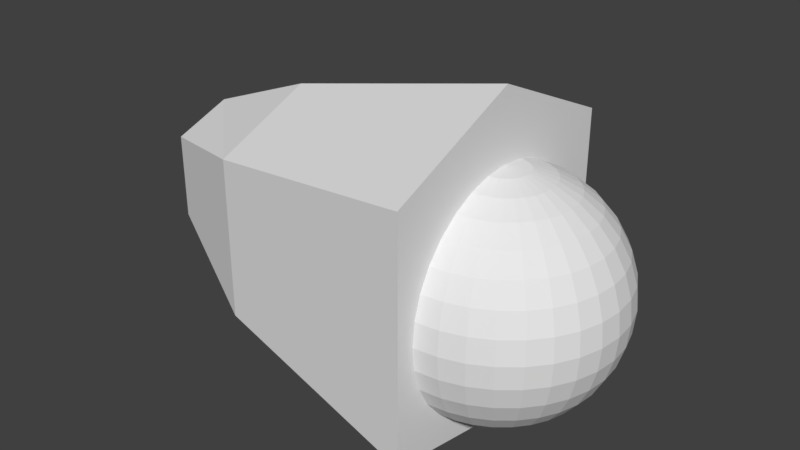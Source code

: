 # Source: L_finger3_1.blend  (saved by Blender 2.79.0; exported with 4.5.12 LTS)
import bpy
from mathutils import Matrix  # noqa: F401  (used for matrix-valued properties, if any)

bpy.ops.wm.read_factory_settings(use_empty=True)
scene = bpy.context.scene
scene.name = 'Scene'

# ---- collections
col_collection_1 = bpy.data.collections.new('Collection 1'); scene.collection.children.link(col_collection_1)

# ---- world
world_world = bpy.data.worlds.new('World'); scene.world = world_world
world_world.color = (0.05088, 0.05088, 0.05088)
world_world.use_sun_shadow = False
world_world.sun_shadow_jitter_overblur = 0.0
world_world.cycles.sampling_method = 'MANUAL'

# ---- meshes
me_000 = bpy.data.meshes.new('球.000')
me_000.from_pydata([(3.266e-07, 0.1951, 0.9808), (3.192e-07, 0.3827, 0.9239), (3.117e-07, 0.5556, 0.8315), (3.192e-07, 0.7071, 0.7071), (3.341e-07, 0.8315, 0.5556), (2.745e-07, 0.9239, 0.3827), (3.937e-07, 0.9808, 0.1951), (3.788e-07, 1.0, 7.55e-08), (3.937e-07, 0.9808, -0.1951), (2.298e-07, 0.9239, -0.3827), (3.341e-07, 0.8315, -0.5556), (3.192e-07, 0.7071, -0.7071), (3.415e-07, 0.5556, -0.8315), (3.043e-07, 0.3827, -0.9239), (3.08e-07, 0.1951, -0.9808), (0.03806, 0.1913, 0.9808), (0.07466, 0.3753, 0.9239), (0.1084, 0.5449, 0.8315), (0.138, 0.6935, 0.7071), (0.1622, 0.8155, 0.5556), (0.1802, 0.9061, 0.3827), (0.1913, 0.9619, 0.1951), (0.1951, 0.9808, 7.55e-08), (0.1913, 0.9619, -0.1951), (0.1802, 0.9061, -0.3827), (0.1622, 0.8155, -0.5556), (0.138, 0.6935, -0.7071), (0.1084, 0.5449, -0.8315), (0.07466, 0.3753, -0.9239), (0.03806, 0.1913, -0.9808), (0.07466, 0.1802, 0.9808), (0.1464, 0.3536, 0.9239), (0.2126, 0.5133, 0.8315), (0.2706, 0.6533, 0.7071), (0.3182, 0.7682, 0.5556), (0.3536, 0.8536, 0.3827), (0.3753, 0.9061, 0.1951), (0.3827, 0.9239, 7.55e-08), (0.3753, 0.9061, -0.1951), (0.3536, 0.8536, -0.3827), (0.3182, 0.7682, -0.5556), (0.2706, 0.6533, -0.7071), (0.2126, 0.5133, -0.8315), (0.1464, 0.3536, -0.9239), (0.07466, 0.1802, -0.9808), (0.1084, 0.1622, 0.9808), (0.2126, 0.3182, 0.9239), (0.3087, 0.4619, 0.8315), (0.3928, 0.5879, 0.7071), (0.4619, 0.6913, 0.5556), (0.5133, 0.7682, 0.3827), (0.5449, 0.8155, 0.1951), (0.5556, 0.8315, 7.55e-08), (0.5449, 0.8155, -0.1951), (0.5133, 0.7682, -0.3827), (0.4619, 0.6913, -0.5556), (0.3928, 0.5879, -0.7071), (0.3087, 0.4619, -0.8315), (0.2126, 0.3182, -0.9239), (0.1084, 0.1622, -0.9808), (0.138, 0.1379, 0.9808), (0.2706, 0.2706, 0.9239), (0.3928, 0.3928, 0.8315), (0.5, 0.5, 0.7071), (0.5879, 0.5879, 0.5556), (0.6533, 0.6533, 0.3827), (0.6935, 0.6935, 0.1951), (0.7071, 0.7071, 7.55e-08), (0.6935, 0.6935, -0.1951), (0.6533, 0.6533, -0.3827), (0.5879, 0.5879, -0.5556), (0.5, 0.5, -0.7071), (0.3928, 0.3928, -0.8315), (0.2706, 0.2706, -0.9239), (0.138, 0.1379, -0.9808), (0.1622, 0.1084, 0.9808), (0.3182, 0.2126, 0.9239), (0.4619, 0.3087, 0.8315), (0.5879, 0.3928, 0.7071), (0.6913, 0.4619, 0.5556), (0.7682, 0.5133, 0.3827), (0.8155, 0.5449, 0.1951), (0.8315, 0.5556, 7.55e-08), (0.8155, 0.5449, -0.1951), (0.7682, 0.5133, -0.3827), (0.6913, 0.4619, -0.5556), (0.5879, 0.3928, -0.7071), (0.4619, 0.3087, -0.8315), (0.3182, 0.2126, -0.9239), (0.1622, 0.1084, -0.9808), (0.1802, 0.07466, 0.9808), (0.3536, 0.1464, 0.9239), (0.5133, 0.2126, 0.8315), (0.6533, 0.2706, 0.7071), (0.7682, 0.3182, 0.5556), (0.8536, 0.3536, 0.3827), (0.9061, 0.3753, 0.1951), (0.9239, 0.3827, 7.55e-08), (0.9061, 0.3753, -0.1951), (0.8536, 0.3536, -0.3827), (0.7682, 0.3182, -0.5556), (0.6533, 0.2706, -0.7071), (0.5133, 0.2126, -0.8315), (0.3536, 0.1464, -0.9239), (0.1802, 0.07466, -0.9808), (0.1913, 0.03806, 0.9808), (0.3753, 0.07466, 0.9239), (0.5449, 0.1084, 0.8315), (0.6935, 0.1379, 0.7071), (0.8155, 0.1622, 0.5556), (0.9061, 0.1802, 0.3827), (0.9619, 0.1913, 0.1951), (0.9808, 0.1951, 7.55e-08), (0.9619, 0.1913, -0.1951), (0.9061, 0.1802, -0.3827), (0.8155, 0.1622, -0.5556), (0.6935, 0.1379, -0.7071), (0.5449, 0.1084, -0.8315), (0.3753, 0.07466, -0.9239), (0.1913, 0.03806, -0.9808), (0.1951, -7.212e-09, 0.9808), (0.3827, 4.122e-08, 0.9239), (0.5556, 2.632e-08, 0.8315), (0.7071, -2.584e-08, 0.7071), (0.8315, -8.544e-08, 0.5556), (0.9239, 6.357e-08, 0.3827), (0.9808, -8.544e-08, 0.1951), (1.0, -1.003e-07, 7.55e-08), (0.9808, -8.544e-08, -0.1951), (0.9239, 6.357e-08, -0.3827), (0.8315, -8.544e-08, -0.5556), (0.7071, -2.584e-08, -0.7071), (0.5556, -1.094e-08, -0.8315), (0.3827, 3.964e-09, -0.9239), (0.1951, 3.964e-09, -0.9808), (0.1913, -0.03806, 0.9808), (0.3753, -0.07466, 0.9239), (0.5449, -0.1084, 0.8315), (0.6935, -0.1379, 0.7071), (0.8155, -0.1622, 0.5556), (0.9061, -0.1802, 0.3827), (0.9619, -0.1913, 0.1951), (0.9808, -0.1951, 7.55e-08), (0.9619, -0.1913, -0.1951), (0.9061, -0.1802, -0.3827), (0.8155, -0.1622, -0.5556), (0.6935, -0.1379, -0.7071), (0.5449, -0.1084, -0.8315), (0.3753, -0.07466, -0.9239), (0.1913, -0.03806, -0.9808), (0.1802, -0.07466, 0.9808), (0.3536, -0.1464, 0.9239), (0.5133, -0.2126, 0.8315), (0.6533, -0.2706, 0.7071), (0.7682, -0.3182, 0.5556), (0.8536, -0.3536, 0.3827), (0.9061, -0.3753, 0.1951), (0.9239, -0.3827, 7.55e-08), (0.9061, -0.3753, -0.1951), (0.8536, -0.3536, -0.3827), (0.7682, -0.3182, -0.5556), (0.6533, -0.2706, -0.7071), (0.5133, -0.2126, -0.8315), (0.3536, -0.1464, -0.9239), (0.1802, -0.07466, -0.9808), (0.1622, -0.1084, 0.9808), (0.3182, -0.2126, 0.9239), (0.4619, -0.3087, 0.8315), (0.5879, -0.3928, 0.7071), (0.6913, -0.4619, 0.5556), (0.7682, -0.5133, 0.3827), (0.8155, -0.5449, 0.1951), (0.8315, -0.5556, 7.55e-08), (0.8155, -0.5449, -0.1951), (0.7682, -0.5133, -0.3827), (0.6913, -0.4619, -0.5556), (0.5879, -0.3928, -0.7071), (0.4619, -0.3087, -0.8315), (0.3182, -0.2126, -0.9239), (0.1622, -0.1084, -0.9808), (0.138, -0.1379, 0.9808), (0.2706, -0.2706, 0.9239), (0.3928, -0.3928, 0.8315), (0.5, -0.5, 0.7071), (0.5879, -0.5879, 0.5556), (0.6533, -0.6533, 0.3827), (0.6935, -0.6935, 0.1951), (0.7071, -0.7071, 7.55e-08), (0.6935, -0.6935, -0.1951), (0.6533, -0.6533, -0.3827), (0.5879, -0.5879, -0.5556), (0.5, -0.5, -0.7071), (0.3928, -0.3928, -0.8315), (0.2706, -0.2706, -0.9239), (0.1379, -0.1379, -0.9808), (0.1084, -0.1622, 0.9808), (0.2126, -0.3182, 0.9239), (0.3087, -0.4619, 0.8315), (0.3928, -0.5879, 0.7071), (0.4619, -0.6913, 0.5556), (0.5133, -0.7682, 0.3827), (0.5449, -0.8155, 0.1951), (0.5556, -0.8315, 7.55e-08), (0.5449, -0.8155, -0.1951), (0.5133, -0.7682, -0.3827), (0.4619, -0.6913, -0.5556), (0.3928, -0.5879, -0.7071), (0.3087, -0.4619, -0.8315), (0.2126, -0.3182, -0.9239), (0.1084, -0.1622, -0.9808), (3.258e-07, 0.0, -1.0), (0.07466, -0.1802, 0.9808), (0.1464, -0.3536, 0.9239), (0.2126, -0.5133, 0.8315), (0.2706, -0.6533, 0.7071), (0.3182, -0.7682, 0.5556), (0.3536, -0.8536, 0.3827), (0.3753, -0.9061, 0.1951), (0.3827, -0.9239, 7.55e-08), (0.3753, -0.9061, -0.1951), (0.3536, -0.8536, -0.3827), (0.3182, -0.7682, -0.5556), (0.2706, -0.6533, -0.7071), (0.2126, -0.5133, -0.8315), (0.1464, -0.3536, -0.9239), (0.07466, -0.1802, -0.9808), (0.03806, -0.1913, 0.9808), (0.07466, -0.3753, 0.9239), (0.1084, -0.5449, 0.8315), (0.1379, -0.6935, 0.7071), (0.1622, -0.8155, 0.5556), (0.1802, -0.9061, 0.3827), (0.1913, -0.9619, 0.1951), (0.1951, -0.9808, 7.55e-08), (0.1913, -0.9619, -0.1951), (0.1802, -0.9061, -0.3827), (0.1622, -0.8155, -0.5556), (0.1379, -0.6935, -0.7071), (0.1084, -0.5449, -0.8315), (0.07466, -0.3753, -0.9239), (0.03806, -0.1913, -0.9808), (3.117e-07, -0.1951, 0.9808), (2.819e-07, -0.3827, 0.9239), (2.819e-07, -0.5556, 0.8315), (1.851e-07, -0.7071, 0.7071), (1.404e-07, -0.8315, 0.5556), (3.192e-07, -0.9239, 0.3827), (9.567e-08, -0.9808, 0.1951), (1.404e-07, -1.0, 7.55e-08), (9.567e-08, -0.9808, -0.1951), (3.192e-07, -0.9239, -0.3827), (1.404e-07, -0.8315, -0.5556), (1.851e-07, -0.7071, -0.7071), (2.596e-07, -0.5556, -0.8315), (2.521e-07, -0.3827, -0.9239), (3.155e-07, -0.1951, -0.9808), (2.48e-08, -1.247e-07, 1.0), (-0.0001446, 1.137, 0.9273), (-0.0001446, -1.154, 0.9273), (-2.87, -0.4998, 0.1078), (-2.87, 0.4831, 0.1078), (-0.0001446, 1.141, -1.078), (-0.0001446, -1.157, -1.078), (-2.87, -0.4998, -0.6035), (-2.87, 0.4831, -0.6035), (-0.0001446, -0.008361, 1.134), (-2.87, -0.008361, 0.1809), (-0.0001446, -0.008361, -1.591), (-2.87, -0.008361, -0.7875), (-1.944, 0.8416, 0.5833), (-1.944, -0.8583, -0.7806), (-1.944, -0.008361, 0.7183), (-1.944, 0.8416, -0.7806), (-1.944, -0.8583, 0.5833), (-1.944, -0.008361, -1.143)], [], [(4, 3, 18, 19), (2, 1, 16, 17), (13, 12, 27, 28), (11, 10, 25, 26), (9, 8, 23, 24), (7, 6, 21, 22), (5, 4, 19, 20), (3, 2, 17, 18), (14, 13, 28, 29), (1, 0, 15, 16), (12, 11, 26, 27), (10, 9, 24, 25), (8, 7, 22, 23), (6, 5, 20, 21), (19, 18, 33, 34), (17, 16, 31, 32), (28, 27, 42, 43), (26, 25, 40, 41), (24, 23, 38, 39), (22, 21, 36, 37), (20, 19, 34, 35), (18, 17, 32, 33), (29, 28, 43, 44), (16, 15, 30, 31), (27, 26, 41, 42), (25, 24, 39, 40), (23, 22, 37, 38), (21, 20, 35, 36), (34, 33, 48, 49), (32, 31, 46, 47), (43, 42, 57, 58), (41, 40, 55, 56), (39, 38, 53, 54), (37, 36, 51, 52), (35, 34, 49, 50), (33, 32, 47, 48), (44, 43, 58, 59), (31, 30, 45, 46), (42, 41, 56, 57), (40, 39, 54, 55), (38, 37, 52, 53), (36, 35, 50, 51), (49, 48, 63, 64), (47, 46, 61, 62), (58, 57, 72, 73), (56, 55, 70, 71), (54, 53, 68, 69), (52, 51, 66, 67), (50, 49, 64, 65), (48, 47, 62, 63), (59, 58, 73, 74), (46, 45, 60, 61), (57, 56, 71, 72), (55, 54, 69, 70), (53, 52, 67, 68), (51, 50, 65, 66), (64, 63, 78, 79), (62, 61, 76, 77), (73, 72, 87, 88), (71, 70, 85, 86), (69, 68, 83, 84), (67, 66, 81, 82), (65, 64, 79, 80), (63, 62, 77, 78), (74, 73, 88, 89), (61, 60, 75, 76), (72, 71, 86, 87), (70, 69, 84, 85), (68, 67, 82, 83), (66, 65, 80, 81), (79, 78, 93, 94), (77, 76, 91, 92), (88, 87, 102, 103), (86, 85, 100, 101), (84, 83, 98, 99), (82, 81, 96, 97), (80, 79, 94, 95), (78, 77, 92, 93), (89, 88, 103, 104), (76, 75, 90, 91), (87, 86, 101, 102), (85, 84, 99, 100), (83, 82, 97, 98), (81, 80, 95, 96), (94, 93, 108, 109), (92, 91, 106, 107), (103, 102, 117, 118), (101, 100, 115, 116), (99, 98, 113, 114), (97, 96, 111, 112), (95, 94, 109, 110), (93, 92, 107, 108), (104, 103, 118, 119), (91, 90, 105, 106), (102, 101, 116, 117), (100, 99, 114, 115), (98, 97, 112, 113), (96, 95, 110, 111), (109, 108, 123, 124), (107, 106, 121, 122), (118, 117, 132, 133), (116, 115, 130, 131), (114, 113, 128, 129), (112, 111, 126, 127), (110, 109, 124, 125), (108, 107, 122, 123), (119, 118, 133, 134), (106, 105, 120, 121), (117, 116, 131, 132), (115, 114, 129, 130), (113, 112, 127, 128), (111, 110, 125, 126), (124, 123, 138, 139), (122, 121, 136, 137), (133, 132, 147, 148), (131, 130, 145, 146), (129, 128, 143, 144), (127, 126, 141, 142), (125, 124, 139, 140), (123, 122, 137, 138), (134, 133, 148, 149), (121, 120, 135, 136), (132, 131, 146, 147), (130, 129, 144, 145), (128, 127, 142, 143), (126, 125, 140, 141), (139, 138, 153, 154), (137, 136, 151, 152), (148, 147, 162, 163), (146, 145, 160, 161), (144, 143, 158, 159), (142, 141, 156, 157), (140, 139, 154, 155), (138, 137, 152, 153), (149, 148, 163, 164), (136, 135, 150, 151), (147, 146, 161, 162), (145, 144, 159, 160), (143, 142, 157, 158), (141, 140, 155, 156), (154, 153, 168, 169), (152, 151, 166, 167), (163, 162, 177, 178), (161, 160, 175, 176), (159, 158, 173, 174), (157, 156, 171, 172), (155, 154, 169, 170), (153, 152, 167, 168), (164, 163, 178, 179), (151, 150, 165, 166), (162, 161, 176, 177), (160, 159, 174, 175), (158, 157, 172, 173), (156, 155, 170, 171), (169, 168, 183, 184), (167, 166, 181, 182), (178, 177, 192, 193), (176, 175, 190, 191), (174, 173, 188, 189), (172, 171, 186, 187), (170, 169, 184, 185), (168, 167, 182, 183), (179, 178, 193, 194), (166, 165, 180, 181), (177, 176, 191, 192), (175, 174, 189, 190), (173, 172, 187, 188), (171, 170, 185, 186), (184, 183, 198, 199), (182, 181, 196, 197), (193, 192, 207, 208), (191, 190, 205, 206), (189, 188, 203, 204), (187, 186, 201, 202), (185, 184, 199, 200), (183, 182, 197, 198), (194, 193, 208, 209), (181, 180, 195, 196), (192, 191, 206, 207), (190, 189, 204, 205), (188, 187, 202, 203), (186, 185, 200, 201), (199, 198, 214, 215), (197, 196, 212, 213), (208, 207, 223, 224), (206, 205, 221, 222), (204, 203, 219, 220), (202, 201, 217, 218), (200, 199, 215, 216), (198, 197, 213, 214), (209, 208, 224, 225), (196, 195, 211, 212), (207, 206, 222, 223), (205, 204, 220, 221), (203, 202, 218, 219), (201, 200, 216, 217), (215, 214, 229, 230), (213, 212, 227, 228), (224, 223, 238, 239), (222, 221, 236, 237), (220, 219, 234, 235), (218, 217, 232, 233), (216, 215, 230, 231), (214, 213, 228, 229), (225, 224, 239, 240), (212, 211, 226, 227), (223, 222, 237, 238), (221, 220, 235, 236), (219, 218, 233, 234), (217, 216, 231, 232), (230, 229, 244, 245), (228, 227, 242, 243), (239, 238, 253, 254), (237, 236, 251, 252), (235, 234, 249, 250), (233, 232, 247, 248), (231, 230, 245, 246), (229, 228, 243, 244), (240, 239, 254, 255), (227, 226, 241, 242), (238, 237, 252, 253), (236, 235, 250, 251), (234, 233, 248, 249), (232, 231, 246, 247), (210, 14, 29), (0, 256, 15), (210, 29, 44), (15, 256, 30), (210, 44, 59), (30, 256, 45), (210, 59, 74), (45, 256, 60), (210, 74, 89), (60, 256, 75), (210, 89, 104), (75, 256, 90), (210, 104, 119), (90, 256, 105), (210, 119, 134), (105, 256, 120), (210, 134, 149), (120, 256, 135), (210, 149, 164), (135, 256, 150), (210, 164, 179), (150, 256, 165), (210, 179, 194), (165, 256, 180), (210, 194, 209), (180, 256, 195), (210, 209, 225), (195, 256, 211), (210, 225, 240), (211, 256, 226), (210, 240, 255), (226, 256, 241), (261, 267, 265, 257), (262, 270, 273, 258), (268, 264, 260, 266), (272, 261, 257, 269), (257, 265, 271, 269), (272, 274, 267, 261), (267, 262, 258, 265), (265, 258, 273, 271), (274, 270, 262, 267), (263, 268, 266, 259), (264, 272, 269, 260), (271, 273, 259, 266), (269, 271, 266, 260), (270, 263, 259, 273), (268, 263, 270, 274), (264, 268, 274, 272)])
_uv = me_000.uv_layers.new(name='UVマップ')
_uv.uv.foreach_set('vector', [0.2277, 0.5625, 0.2578, 0.565, 0.2562, 0.5854, 0.2287, 0.5864, 0.2871, 0.5714, 0.3151, 0.581, 0.312, 0.5916, 0.2841, 0.5872, 0.03689, 0.7081, 0.04457, 0.6825, 0.05762, 0.6889, 0.04619, 0.7112, 0.05625, 0.6577, 0.07198, 0.6343, 0.08863, 0.6493, 0.07183, 0.6681, 0.09153, 0.6133, 0.1144, 0.5953, 0.1289, 0.6182, 0.1077, 0.6326, 0.1402, 0.5809, 0.1681, 0.5705, 0.1763, 0.5969, 0.1518, 0.6062, 0.1975, 0.5643, 0.2277, 0.5625, 0.2287, 0.5864, 0.202, 0.5903, 0.2578, 0.565, 0.2871, 0.5714, 0.2841, 0.5872, 0.2562, 0.5854, 0.03276, 0.7335, 0.03689, 0.7081, 0.04619, 0.7112, 0.03757, 0.7345, 0.3151, 0.581, 0.3416, 0.5929, 0.3397, 0.5982, 0.312, 0.5916, 0.04457, 0.6825, 0.05625, 0.6577, 0.07183, 0.6681, 0.05762, 0.6889, 0.07198, 0.6343, 0.09153, 0.6133, 0.1077, 0.6326, 0.08863, 0.6493, 0.1144, 0.5953, 0.1402, 0.5809, 0.1518, 0.6062, 0.1289, 0.6182, 0.1681, 0.5705, 0.1975, 0.5643, 0.202, 0.5903, 0.1763, 0.5969, 0.2287, 0.5864, 0.2562, 0.5854, 0.2572, 0.6044, 0.2318, 0.608, 0.2841, 0.5872, 0.312, 0.5916, 0.3109, 0.6023, 0.2836, 0.6025, 0.04619, 0.7112, 0.05762, 0.6889, 0.06864, 0.6967, 0.05439, 0.7157, 0.07183, 0.6681, 0.08863, 0.6493, 0.102, 0.6644, 0.08459, 0.6796, 0.1077, 0.6326, 0.1289, 0.6182, 0.1408, 0.639, 0.1208, 0.6508, 0.1518, 0.6062, 0.1763, 0.5969, 0.1841, 0.6203, 0.1619, 0.6289, 0.202, 0.5903, 0.2287, 0.5864, 0.2318, 0.608, 0.2074, 0.6134, 0.2562, 0.5854, 0.2841, 0.5872, 0.2836, 0.6025, 0.2572, 0.6044, 0.03757, 0.7345, 0.04619, 0.7112, 0.05439, 0.7157, 0.04198, 0.7364, 0.312, 0.5916, 0.3397, 0.5982, 0.3388, 0.6036, 0.3109, 0.6023, 0.05762, 0.6889, 0.07183, 0.6681, 0.08459, 0.6796, 0.06864, 0.6967, 0.08863, 0.6493, 0.1077, 0.6326, 0.1208, 0.6508, 0.102, 0.6644, 0.1289, 0.6182, 0.1518, 0.6062, 0.1619, 0.6289, 0.1408, 0.639, 0.1763, 0.5969, 0.202, 0.5903, 0.2074, 0.6134, 0.1841, 0.6203, 0.2318, 0.608, 0.2572, 0.6044, 0.2602, 0.6222, 0.2363, 0.6281, 0.2836, 0.6025, 0.3109, 0.6023, 0.3116, 0.6127, 0.2853, 0.6171, 0.05439, 0.7157, 0.06864, 0.6967, 0.07776, 0.7057, 0.06137, 0.7214, 0.08459, 0.6796, 0.102, 0.6644, 0.1129, 0.6795, 0.09496, 0.6918, 0.1208, 0.6508, 0.1408, 0.639, 0.1508, 0.6587, 0.1315, 0.6685, 0.1619, 0.6289, 0.1841, 0.6203, 0.1918, 0.6419, 0.1709, 0.6499, 0.2074, 0.6134, 0.2318, 0.608, 0.2363, 0.6281, 0.2136, 0.6346, 0.2572, 0.6044, 0.2836, 0.6025, 0.2853, 0.6171, 0.2602, 0.6222, 0.04198, 0.7364, 0.05439, 0.7157, 0.06137, 0.7214, 0.04588, 0.739, 0.3109, 0.6023, 0.3388, 0.6036, 0.339, 0.6091, 0.3116, 0.6127, 0.06864, 0.6967, 0.08459, 0.6796, 0.09496, 0.6918, 0.07776, 0.7057, 0.102, 0.6644, 0.1208, 0.6508, 0.1315, 0.6685, 0.1129, 0.6795, 0.1408, 0.639, 0.1619, 0.6289, 0.1709, 0.6499, 0.1508, 0.6587, 0.1841, 0.6203, 0.2074, 0.6134, 0.2136, 0.6346, 0.1918, 0.6419, 0.2363, 0.6281, 0.2602, 0.6222, 0.265, 0.6391, 0.2422, 0.647, 0.2853, 0.6171, 0.3116, 0.6127, 0.3139, 0.6228, 0.2889, 0.6311, 0.06137, 0.7214, 0.07776, 0.7057, 0.0851, 0.7154, 0.0671, 0.7279, 0.09496, 0.6918, 0.1129, 0.6795, 0.1216, 0.6948, 0.1032, 0.7045, 0.1315, 0.6685, 0.1508, 0.6587, 0.1594, 0.6778, 0.1403, 0.686, 0.1709, 0.6499, 0.1918, 0.6419, 0.1994, 0.6624, 0.1791, 0.67, 0.2136, 0.6346, 0.2363, 0.6281, 0.2422, 0.647, 0.2204, 0.6548, 0.2602, 0.6222, 0.2853, 0.6171, 0.2889, 0.6311, 0.265, 0.6391, 0.04588, 0.739, 0.06137, 0.7214, 0.0671, 0.7279, 0.04917, 0.7423, 0.3116, 0.6127, 0.339, 0.6091, 0.3401, 0.6144, 0.3139, 0.6228, 0.07776, 0.7057, 0.09496, 0.6918, 0.1032, 0.7045, 0.0851, 0.7154, 0.1129, 0.6795, 0.1315, 0.6685, 0.1403, 0.686, 0.1216, 0.6948, 0.1508, 0.6587, 0.1709, 0.6499, 0.1791, 0.67, 0.1594, 0.6778, 0.1918, 0.6419, 0.2136, 0.6346, 0.2204, 0.6548, 0.1994, 0.6624, 0.2422, 0.647, 0.265, 0.6391, 0.2716, 0.6553, 0.2495, 0.6654, 0.2889, 0.6311, 0.3139, 0.6228, 0.3179, 0.6323, 0.2944, 0.6443, 0.0671, 0.7279, 0.0851, 0.7154, 0.09075, 0.7257, 0.07156, 0.7351, 0.1032, 0.7045, 0.1216, 0.6948, 0.1284, 0.7103, 0.1096, 0.7176, 0.1403, 0.686, 0.1594, 0.6778, 0.1667, 0.6969, 0.1473, 0.7035, 0.1791, 0.67, 0.1994, 0.6624, 0.207, 0.6826, 0.1866, 0.69, 0.2204, 0.6548, 0.2422, 0.647, 0.2495, 0.6654, 0.228, 0.6744, 0.265, 0.6391, 0.2889, 0.6311, 0.2944, 0.6443, 0.2716, 0.6553, 0.04917, 0.7423, 0.0671, 0.7279, 0.07156, 0.7351, 0.05178, 0.746, 0.3139, 0.6228, 0.3401, 0.6144, 0.3422, 0.6194, 0.3179, 0.6323, 0.0851, 0.7154, 0.1032, 0.7045, 0.1096, 0.7176, 0.09075, 0.7257, 0.1216, 0.6948, 0.1403, 0.686, 0.1473, 0.7035, 0.1284, 0.7103, 0.1594, 0.6778, 0.1791, 0.67, 0.1866, 0.69, 0.1667, 0.6969, 0.1994, 0.6624, 0.2204, 0.6548, 0.228, 0.6744, 0.207, 0.6826, 0.2495, 0.6654, 0.2716, 0.6553, 0.28, 0.671, 0.2583, 0.6835, 0.2944, 0.6443, 0.3179, 0.6323, 0.3234, 0.6411, 0.3017, 0.6569, 0.07156, 0.7351, 0.09075, 0.7257, 0.09477, 0.7365, 0.07476, 0.7427, 0.1096, 0.7176, 0.1284, 0.7103, 0.1334, 0.7262, 0.1142, 0.7311, 0.1473, 0.7035, 0.1667, 0.6969, 0.1727, 0.7164, 0.1527, 0.7214, 0.1866, 0.69, 0.207, 0.6826, 0.2149, 0.7033, 0.1936, 0.7106, 0.228, 0.6744, 0.2495, 0.6654, 0.2583, 0.6835, 0.2366, 0.6943, 0.2716, 0.6553, 0.2944, 0.6443, 0.3017, 0.6569, 0.28, 0.671, 0.05178, 0.746, 0.07156, 0.7351, 0.07476, 0.7427, 0.05367, 0.75, 0.3179, 0.6323, 0.3422, 0.6194, 0.3452, 0.624, 0.3234, 0.6411, 0.09075, 0.7257, 0.1096, 0.7176, 0.1142, 0.7311, 0.09477, 0.7365, 0.1284, 0.7103, 0.1473, 0.7035, 0.1527, 0.7214, 0.1334, 0.7262, 0.1667, 0.6969, 0.1866, 0.69, 0.1936, 0.7106, 0.1727, 0.7164, 0.207, 0.6826, 0.228, 0.6744, 0.2366, 0.6943, 0.2149, 0.7033, 0.2583, 0.6835, 0.28, 0.671, 0.2905, 0.6862, 0.269, 0.7017, 0.3017, 0.6569, 0.3234, 0.6411, 0.3305, 0.649, 0.311, 0.6685, 0.07476, 0.7427, 0.09477, 0.7365, 0.0972, 0.7475, 0.07667, 0.7507, 0.1142, 0.7311, 0.1334, 0.7262, 0.1364, 0.7423, 0.1169, 0.7448, 0.1527, 0.7214, 0.1727, 0.7164, 0.1773, 0.737, 0.1563, 0.7398, 0.1936, 0.7106, 0.2149, 0.7033, 0.2234, 0.7254, 0.2, 0.7328, 0.2366, 0.6943, 0.2583, 0.6835, 0.269, 0.7017, 0.2466, 0.7149, 0.28, 0.671, 0.3017, 0.6569, 0.311, 0.6685, 0.2905, 0.6862, 0.05367, 0.75, 0.07476, 0.7427, 0.07667, 0.7507, 0.05481, 0.7544, 0.3234, 0.6411, 0.3452, 0.624, 0.3491, 0.6279, 0.3305, 0.649, 0.09477, 0.7365, 0.1142, 0.7311, 0.1169, 0.7448, 0.0972, 0.7475, 0.1334, 0.7262, 0.1527, 0.7214, 0.1563, 0.7398, 0.1364, 0.7423, 0.1727, 0.7164, 0.1936, 0.7106, 0.2, 0.7328, 0.1773, 0.737, 0.2149, 0.7033, 0.2366, 0.6943, 0.2466, 0.7149, 0.2234, 0.7254, 0.269, 0.7017, 0.2905, 0.6862, 0.3037, 0.7008, 0.2825, 0.7203, 0.311, 0.6685, 0.3305, 0.649, 0.339, 0.6557, 0.3225, 0.6791, 0.07667, 0.7507, 0.0972, 0.7475, 0.09803, 0.7587, 0.07731, 0.7588, 0.1169, 0.7448, 0.1364, 0.7423, 0.1376, 0.7587, 0.1179, 0.7587, 0.1563, 0.7398, 0.1773, 0.737, 0.1794, 0.7589, 0.1577, 0.7588, 0.2, 0.7328, 0.2234, 0.7254, 0.2331, 0.7502, 0.2054, 0.7591, 0.2466, 0.7149, 0.269, 0.7017, 0.2825, 0.7203, 0.2589, 0.737, 0.2905, 0.6862, 0.311, 0.6685, 0.3225, 0.6791, 0.3037, 0.7008, 0.05481, 0.7544, 0.07667, 0.7507, 0.07731, 0.7588, 0.05517, 0.7588, 0.3305, 0.649, 0.3491, 0.6279, 0.3536, 0.6311, 0.339, 0.6557, 0.0972, 0.7475, 0.1169, 0.7448, 0.1179, 0.7587, 0.09803, 0.7587, 0.1364, 0.7423, 0.1563, 0.7398, 0.1577, 0.7588, 0.1376, 0.7587, 0.1773, 0.737, 0.2, 0.7328, 0.2054, 0.7591, 0.1794, 0.7589, 0.2234, 0.7254, 0.2466, 0.7149, 0.2589, 0.737, 0.2331, 0.7502, 0.2819, 0.7987, 0.3026, 0.8191, 0.2889, 0.8333, 0.2679, 0.8171, 0.3204, 0.842, 0.3353, 0.8664, 0.3265, 0.8724, 0.3084, 0.8519, 0.07731, 0.7588, 0.09803, 0.7587, 0.09726, 0.7699, 0.07668, 0.7669, 0.1179, 0.7587, 0.1376, 0.7587, 0.1366, 0.7751, 0.117, 0.7726, 0.1577, 0.7588, 0.1794, 0.7589, 0.1773, 0.7805, 0.1564, 0.7776, 0.2054, 0.7591, 0.2328, 0.768, 0.2229, 0.7926, 0.1996, 0.7849, 0.2585, 0.7814, 0.2819, 0.7987, 0.2679, 0.8171, 0.2458, 0.8034, 0.3026, 0.8191, 0.3204, 0.842, 0.3084, 0.8519, 0.2889, 0.8333, 0.05517, 0.7588, 0.07731, 0.7588, 0.07668, 0.7669, 0.05476, 0.7632, 0.3353, 0.8664, 0.3477, 0.8916, 0.343, 0.8943, 0.3265, 0.8724, 0.09803, 0.7587, 0.1179, 0.7587, 0.117, 0.7726, 0.09726, 0.7699, 0.1376, 0.7587, 0.1577, 0.7588, 0.1564, 0.7776, 0.1366, 0.7751, 0.1794, 0.7589, 0.2054, 0.7591, 0.1996, 0.7849, 0.1773, 0.7805, 0.2328, 0.768, 0.2585, 0.7814, 0.2458, 0.8034, 0.2229, 0.7926, 0.2679, 0.8171, 0.2889, 0.8333, 0.2778, 0.848, 0.2567, 0.8349, 0.3084, 0.8519, 0.3265, 0.8724, 0.3191, 0.8796, 0.2986, 0.8629, 0.07668, 0.7669, 0.09726, 0.7699, 0.0949, 0.781, 0.07476, 0.7749, 0.117, 0.7726, 0.1366, 0.7751, 0.1335, 0.7912, 0.1144, 0.7864, 0.1564, 0.7776, 0.1773, 0.7805, 0.1727, 0.8009, 0.1529, 0.7959, 0.1996, 0.7849, 0.2229, 0.7926, 0.2142, 0.8144, 0.1932, 0.8069, 0.2458, 0.8034, 0.2679, 0.8171, 0.2567, 0.8349, 0.2355, 0.8237, 0.2889, 0.8333, 0.3084, 0.8519, 0.2986, 0.8629, 0.2778, 0.848, 0.05476, 0.7632, 0.07668, 0.7669, 0.07476, 0.7749, 0.05357, 0.7675, 0.3265, 0.8724, 0.343, 0.8943, 0.339, 0.8978, 0.3191, 0.8796, 0.09726, 0.7699, 0.117, 0.7726, 0.1144, 0.7864, 0.0949, 0.781, 0.1366, 0.7751, 0.1564, 0.7776, 0.1529, 0.7959, 0.1335, 0.7912, 0.1773, 0.7805, 0.1996, 0.7849, 0.1932, 0.8069, 0.1727, 0.8009, 0.2229, 0.7926, 0.2458, 0.8034, 0.2355, 0.8237, 0.2142, 0.8144, 0.2567, 0.8349, 0.2778, 0.848, 0.269, 0.8631, 0.2476, 0.8525, 0.2986, 0.8629, 0.3191, 0.8796, 0.3131, 0.8878, 0.2908, 0.8748, 0.07476, 0.7749, 0.0949, 0.781, 0.09095, 0.7918, 0.07157, 0.7826, 0.1144, 0.7864, 0.1335, 0.7912, 0.1287, 0.807, 0.1099, 0.7998, 0.1529, 0.7959, 0.1727, 0.8009, 0.1667, 0.8203, 0.1476, 0.8136, 0.1932, 0.8069, 0.2142, 0.8144, 0.2063, 0.8347, 0.1863, 0.8272, 0.2355, 0.8237, 0.2567, 0.8349, 0.2476, 0.8525, 0.2267, 0.8431, 0.2778, 0.848, 0.2986, 0.8629, 0.2908, 0.8748, 0.269, 0.8631, 0.05357, 0.7675, 0.07476, 0.7749, 0.07157, 0.7826, 0.05163, 0.7716, 0.3191, 0.8796, 0.339, 0.8978, 0.3358, 0.902, 0.3131, 0.8878, 0.0949, 0.781, 0.1144, 0.7864, 0.1099, 0.7998, 0.09095, 0.7918, 0.1335, 0.7912, 0.1529, 0.7959, 0.1476, 0.8136, 0.1287, 0.807, 0.1727, 0.8009, 0.1932, 0.8069, 0.1863, 0.8272, 0.1667, 0.8203, 0.2142, 0.8144, 0.2355, 0.8237, 0.2267, 0.8431, 0.2063, 0.8347, 0.2476, 0.8525, 0.269, 0.8631, 0.262, 0.8786, 0.2401, 0.8703, 0.2908, 0.8748, 0.3131, 0.8878, 0.3086, 0.8968, 0.2849, 0.8874, 0.07157, 0.7826, 0.09095, 0.7918, 0.08537, 0.8022, 0.06709, 0.7898, 0.1099, 0.7998, 0.1287, 0.807, 0.1221, 0.8225, 0.1037, 0.813, 0.1476, 0.8136, 0.1667, 0.8203, 0.1596, 0.8391, 0.1407, 0.8311, 0.1863, 0.8272, 0.2063, 0.8347, 0.1987, 0.8546, 0.1788, 0.8469, 0.2267, 0.8431, 0.2476, 0.8525, 0.2401, 0.8703, 0.219, 0.8622, 0.269, 0.8631, 0.2908, 0.8748, 0.2849, 0.8874, 0.262, 0.8786, 0.05163, 0.7716, 0.07157, 0.7826, 0.06709, 0.7898, 0.04897, 0.7753, 0.3131, 0.8878, 0.3358, 0.902, 0.3333, 0.9067, 0.3086, 0.8968, 0.09095, 0.7918, 0.1099, 0.7998, 0.1037, 0.813, 0.08537, 0.8022, 0.1287, 0.807, 0.1476, 0.8136, 0.1407, 0.8311, 0.1221, 0.8225, 0.1667, 0.8203, 0.1863, 0.8272, 0.1788, 0.8469, 0.1596, 0.8391, 0.2063, 0.8347, 0.2267, 0.8431, 0.219, 0.8622, 0.1987, 0.8546, 0.2401, 0.8703, 0.262, 0.8786, 0.2568, 0.8948, 0.234, 0.8885, 0.2849, 0.8874, 0.3086, 0.8968, 0.3057, 0.9063, 0.2807, 0.9007, 0.06709, 0.7898, 0.08537, 0.8022, 0.07811, 0.8121, 0.06134, 0.7964, 0.1037, 0.813, 0.1221, 0.8225, 0.1136, 0.8379, 0.0956, 0.8258, 0.1407, 0.8311, 0.1596, 0.8391, 0.1513, 0.8579, 0.1323, 0.8484, 0.1788, 0.8469, 0.1987, 0.8546, 0.1911, 0.8745, 0.1709, 0.8666, 0.219, 0.8622, 0.2401, 0.8703, 0.234, 0.8885, 0.2122, 0.8817, 0.262, 0.8786, 0.2849, 0.8874, 0.2807, 0.9007, 0.2568, 0.8948, 0.04897, 0.7753, 0.06709, 0.7898, 0.06134, 0.7964, 0.04562, 0.7785, 0.3086, 0.8968, 0.3333, 0.9067, 0.3318, 0.9117, 0.3057, 0.9063, 0.08537, 0.8022, 0.1037, 0.813, 0.0956, 0.8258, 0.07811, 0.8121, 0.1221, 0.8225, 0.1407, 0.8311, 0.1323, 0.8484, 0.1136, 0.8379, 0.1596, 0.8391, 0.1788, 0.8469, 0.1709, 0.8666, 0.1513, 0.8579, 0.1987, 0.8546, 0.219, 0.8622, 0.2122, 0.8817, 0.1911, 0.8745, 0.234, 0.8885, 0.2568, 0.8948, 0.2534, 0.9118, 0.2293, 0.9076, 0.2807, 0.9007, 0.3057, 0.9063, 0.3044, 0.9163, 0.2784, 0.9146, 0.06134, 0.7964, 0.07811, 0.8121, 0.06908, 0.8213, 0.0543, 0.8022, 0.0956, 0.8258, 0.1136, 0.8379, 0.1032, 0.8531, 0.0855, 0.8382, 0.1323, 0.8484, 0.1513, 0.8579, 0.1418, 0.8773, 0.1221, 0.866, 0.1709, 0.8666, 0.1911, 0.8745, 0.1837, 0.8954, 0.1623, 0.8871, 0.2122, 0.8817, 0.234, 0.8885, 0.2293, 0.9076, 0.2061, 0.9021, 0.2568, 0.8948, 0.2807, 0.9007, 0.2784, 0.9146, 0.2534, 0.9118, 0.04562, 0.7785, 0.06134, 0.7964, 0.0543, 0.8022, 0.04165, 0.7812, 0.3057, 0.9063, 0.3318, 0.9117, 0.3312, 0.917, 0.3044, 0.9163, 0.07811, 0.8121, 0.0956, 0.8258, 0.0855, 0.8382, 0.06908, 0.8213, 0.1136, 0.8379, 0.1323, 0.8484, 0.1221, 0.866, 0.1032, 0.8531, 0.1513, 0.8579, 0.1709, 0.8666, 0.1623, 0.8871, 0.1418, 0.8773, 0.1911, 0.8745, 0.2122, 0.8817, 0.2061, 0.9021, 0.1837, 0.8954, 0.2293, 0.9076, 0.2534, 0.9118, 0.2519, 0.9298, 0.226, 0.9281, 0.2784, 0.9146, 0.3044, 0.9163, 0.3048, 0.9265, 0.2782, 0.9291, 0.0543, 0.8022, 0.06908, 0.8213, 0.05811, 0.8295, 0.04601, 0.8069, 0.0855, 0.8382, 0.1032, 0.8531, 0.09032, 0.8683, 0.07307, 0.85, 0.1221, 0.866, 0.1418, 0.8773, 0.1306, 0.8979, 0.1096, 0.8843, 0.1623, 0.8871, 0.1837, 0.8954, 0.1763, 0.9178, 0.1529, 0.909, 0.2061, 0.9021, 0.2293, 0.9076, 0.226, 0.9281, 0.2008, 0.9241, 0.2534, 0.9118, 0.2784, 0.9146, 0.2782, 0.9291, 0.2519, 0.9298, 0.04165, 0.7812, 0.0543, 0.8022, 0.04601, 0.8069, 0.03715, 0.783, 0.3044, 0.9163, 0.3312, 0.917, 0.3317, 0.9223, 0.3048, 0.9265, 0.06908, 0.8213, 0.0855, 0.8382, 0.07307, 0.85, 0.05811, 0.8295, 0.1032, 0.8531, 0.1221, 0.866, 0.1096, 0.8843, 0.09032, 0.8683, 0.1418, 0.8773, 0.1623, 0.8871, 0.1529, 0.909, 0.1306, 0.8979, 0.1837, 0.8954, 0.2061, 0.9021, 0.2008, 0.9241, 0.1763, 0.9178, 0.226, 0.9281, 0.2519, 0.9298, 0.2528, 0.9489, 0.2247, 0.9506, 0.2782, 0.9291, 0.3048, 0.9265, 0.3071, 0.9367, 0.2803, 0.9441, 0.04601, 0.8069, 0.05811, 0.8295, 0.04504, 0.8364, 0.0365, 0.8103, 0.07307, 0.85, 0.09032, 0.8683, 0.07446, 0.8834, 0.0579, 0.8611, 0.1096, 0.8843, 0.1306, 0.8979, 0.1173, 0.9205, 0.09404, 0.9039, 0.1529, 0.909, 0.1763, 0.9178, 0.1688, 0.9425, 0.1425, 0.9334, 0.2008, 0.9241, 0.226, 0.9281, 0.2247, 0.9506, 0.1964, 0.9489, 0.2519, 0.9298, 0.2782, 0.9291, 0.2803, 0.9441, 0.2528, 0.9489, 0.03715, 0.783, 0.04601, 0.8069, 0.0365, 0.8103, 0.03224, 0.784, 0.3048, 0.9265, 0.3317, 0.9223, 0.3331, 0.9274, 0.3071, 0.9367, 0.05811, 0.8295, 0.07307, 0.85, 0.0579, 0.8611, 0.04504, 0.8364, 0.09032, 0.8683, 0.1096, 0.8843, 0.09404, 0.9039, 0.07446, 0.8834, 0.1306, 0.8979, 0.1529, 0.909, 0.1425, 0.9334, 0.1173, 0.9205, 0.1763, 0.9178, 0.2008, 0.9241, 0.1964, 0.9489, 0.1688, 0.9425, 0.03116, 0.7586, 0.03276, 0.7335, 0.03757, 0.7345, 0.3416, 0.5929, 0.367, 0.606, 0.3397, 0.5982, 0.03116, 0.7586, 0.03757, 0.7345, 0.04198, 0.7364, 0.3397, 0.5982, 0.367, 0.606, 0.3388, 0.6036, 0.03116, 0.7586, 0.04198, 0.7364, 0.04588, 0.739, 0.3388, 0.6036, 0.367, 0.606, 0.339, 0.6091, 0.03116, 0.7586, 0.04588, 0.739, 0.04917, 0.7423, 0.339, 0.6091, 0.367, 0.606, 0.3401, 0.6144, 0.03116, 0.7586, 0.04917, 0.7423, 0.05178, 0.746, 0.3401, 0.6144, 0.367, 0.606, 0.3422, 0.6194, 0.03116, 0.7586, 0.05178, 0.746, 0.05367, 0.75, 0.3422, 0.6194, 0.367, 0.606, 0.3452, 0.624, 0.03116, 0.7586, 0.05367, 0.75, 0.05481, 0.7544, 0.3452, 0.624, 0.367, 0.606, 0.3491, 0.6279, 0.03116, 0.7586, 0.05481, 0.7544, 0.05517, 0.7588, 0.3491, 0.6279, 0.367, 0.606, 0.3536, 0.6311, 0.03116, 0.7586, 0.05517, 0.7588, 0.05476, 0.7632, 0.3477, 0.8916, 0.3586, 0.917, 0.343, 0.8943, 0.03116, 0.7586, 0.05476, 0.7632, 0.05357, 0.7675, 0.343, 0.8943, 0.3586, 0.917, 0.339, 0.8978, 0.03116, 0.7586, 0.05357, 0.7675, 0.05163, 0.7716, 0.339, 0.8978, 0.3586, 0.917, 0.3358, 0.902, 0.03116, 0.7586, 0.05163, 0.7716, 0.04897, 0.7753, 0.3358, 0.902, 0.3586, 0.917, 0.3333, 0.9067, 0.03116, 0.7586, 0.04897, 0.7753, 0.04562, 0.7785, 0.3333, 0.9067, 0.3586, 0.917, 0.3318, 0.9117, 0.03116, 0.7586, 0.04562, 0.7785, 0.04165, 0.7812, 0.3318, 0.9117, 0.3586, 0.917, 0.3312, 0.917, 0.03116, 0.7586, 0.04165, 0.7812, 0.03715, 0.783, 0.3312, 0.917, 0.3586, 0.917, 0.3317, 0.9223, 0.03116, 0.7586, 0.03715, 0.783, 0.03224, 0.784, 0.3317, 0.9223, 0.3586, 0.917, 0.3331, 0.9274, 0.7029, 0.8407, 0.5625, 0.9027, 0.5638, 0.5703, 0.7034, 0.5962, 0.3591, 0.08046, 0.4074, 0.2874, 0.2825, 0.3409, 0.1514, 0.1756, 0.858, 0.8233, 0.7647, 0.7883, 0.7646, 0.6533, 0.8579, 0.6394, 0.5927, 0.2875, 0.6413, 0.08062, 0.8489, 0.176, 0.7176, 0.3412, 0.8489, 0.176, 0.9419, 0.2742, 0.7712, 0.4159, 0.7176, 0.3412, 0.5927, 0.2875, 0.5001, 0.2765, 0.5002, 0.0642, 0.6413, 0.08062, 0.5625, 0.9027, 0.4226, 0.8396, 0.424, 0.5951, 0.5638, 0.5703, 0.05827, 0.2737, 0.1514, 0.1756, 0.2825, 0.3409, 0.2287, 0.4156, 0.5001, 0.2765, 0.4074, 0.2874, 0.3591, 0.08046, 0.5002, 0.0642, 0.9512, 0.7883, 0.858, 0.8233, 0.8579, 0.6394, 0.9512, 0.6533, 0.5592, 0.3898, 0.5927, 0.2875, 0.7176, 0.3412, 0.6329, 0.4254, 0.2287, 0.4156, 0.2825, 0.3409, 0.3671, 0.4252, 0.3367, 0.4732, 0.7176, 0.3412, 0.7712, 0.4159, 0.6632, 0.4734, 0.6329, 0.4254, 0.4074, 0.2874, 0.4408, 0.3898, 0.3671, 0.4252, 0.2825, 0.3409, 0.5, 0.3834, 0.4408, 0.3898, 0.4074, 0.2874, 0.5001, 0.2765, 0.5592, 0.3898, 0.5, 0.3834, 0.5001, 0.2765, 0.5927, 0.2875])
me_000.use_remesh_preserve_volume = False
me_000.use_remesh_preserve_attributes = False
me_000.use_mirror_vertex_groups = False
me_000.update()

# ---- objects
ob_finger3_1__001 = bpy.data.objects.new('finger3_1球.001', me_000)

# ---- transforms, parenting, visibility, modifiers, constraints
ob_finger3_1__001.location = (0.0, 0.0, 0.0)
ob_finger3_1__001.rotation_euler = (0.0, 0.0, 3.142)
ob_finger3_1__001.scale = (-0.1432, -0.1432, -0.1432)
ob_finger3_1__001.lineart.crease_threshold = 0.0

# ---- collection membership
col_collection_1.objects.link(ob_finger3_1__001)

# ---- scene / render settings (as saved in the file)
scene.frame_start = 1; scene.frame_end = 250; scene.frame_set(1)
scene.render.engine = 'BLENDER_EEVEE_NEXT'
scene.render.resolution_percentage = 50
scene.render.dither_intensity = 0.0
scene.cycles.use_denoising = False
scene.cycles.samples = 128
scene.cycles.sampling_pattern = 'TABULATED_SOBOL'
scene.cycles.use_adaptive_sampling = False
scene.cycles.use_light_tree = False
scene.cycles.blur_glossy = 0.0
scene.cycles.sample_clamp_indirect = 0.0
scene.view_settings.view_transform = 'Standard'
bpy.context.view_layer.update()

# ---- added for rendering (the .blend has no active camera and no usable light): camera, sun
cam_auto = bpy.data.cameras.new('AutoCamera')
cam_auto.lens = 50.0
cam_auto.sensor_width = 36.0
cam_auto.clip_end = 1000.0
ob_auto_camera = bpy.data.objects.new('AutoCamera', cam_auto)
scene.collection.objects.link(ob_auto_camera)
ob_auto_camera.location = (0.56322, -0.83772, 0.590347)
ob_auto_camera.rotation_euler = (1.09748, -7.21219e-08, 0.694738)
scene.camera = ob_auto_camera
light_auto_sun = bpy.data.lights.new('AutoSun', 'SUN')
light_auto_sun.energy = 3.0
light_auto_sun.angle = 0.0523599
ob_auto_sun = bpy.data.objects.new('AutoSun', light_auto_sun)
scene.collection.objects.link(ob_auto_sun)
ob_auto_sun.rotation_euler = (0.872665, 0.174533, 0.523599)
bpy.context.view_layer.update()
